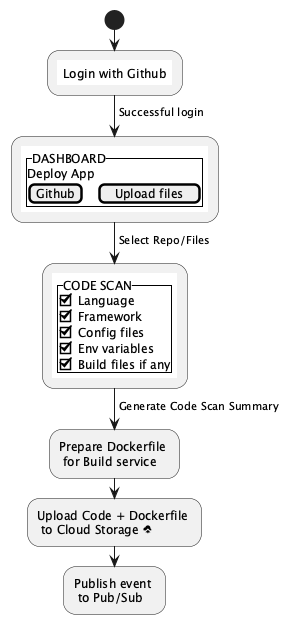

The diagram above was rendered by PlantUML. Its source (embedded in the PNG):
@startuml
start
:{{\nsalt\n{Login with Github}\n}};
-> Successful login;
:{{\nsalt\n{^"DASHBOARD"\nDeploy App\n[Github]|[Upload files]}\n}};
-> Select Repo/Files;
:{{\nsalt\n{^"CODE SCAN"\n[X]Language\n[X]Framework\n[X]Config files\n[X]Env variables\n[X]Build files if any}\n}};
->Generate Code Scan Summary;
:Prepare Dockerfile \n for Build service;
:Upload Code + Dockerfile \n to Cloud Storage <&cloud-upload>;
:Publish event \n to Pub/Sub;
@enduml